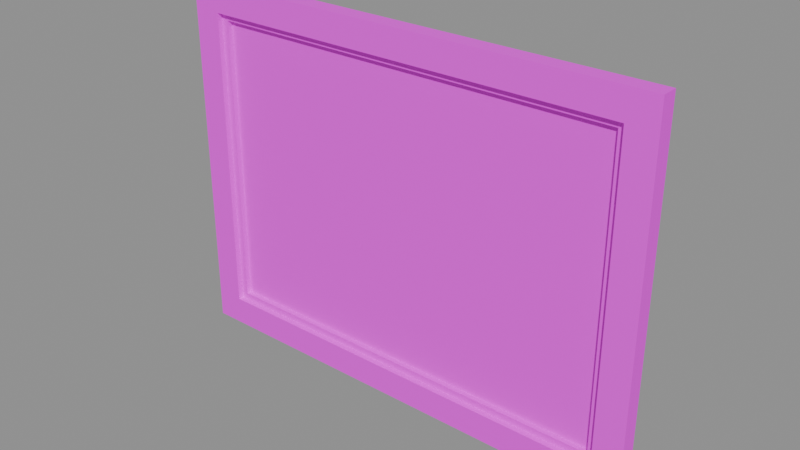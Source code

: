 # Source: Painting_House.blend  (saved by Blender 5.2.44; exported with 4.5.12 LTS)
import bpy
from mathutils import Matrix  # noqa: F401  (used for matrix-valued properties, if any)

bpy.ops.wm.read_factory_settings(use_empty=True)
scene = bpy.context.scene
scene.name = 'Scene'

# ---- images (referenced by path relative to the original .blend; pixels are not part of the script)
import os
ASSET_DIR = os.environ.get("B2B_ASSET_DIR", "")  # directory of the original .blend (textures are referenced by path, not embedded)
HERE = os.path.dirname(os.path.abspath(__file__))  # packed textures are extracted next to this script under _unpacked/

def load_image(name, relpath, width, height, colorspace="sRGB"):
    """Load a texture the original file referenced (path relative to the .blend, or extracted next to this script)."""
    p = next((c for c in (os.path.join(HERE, relpath), os.path.join(ASSET_DIR, relpath)) if relpath and os.path.exists(c)), "")
    if p:
        img = bpy.data.images.load(p, check_existing=True)
        img.name = name
    else:  # same state as the original file: an image datablock whose file is absent (Cycles renders it pink)
        img = bpy.data.images.new(name, width, height)
        img.source = "FILE"
        img.filepath = "//" + (relpath or name)
    img.colorspace_settings.name = colorspace
    return img
img_paintings_haunted_png = load_image('Paintings Haunted.png', 'Paintings Haunted.png', 1024, 1024, 'sRGB')
img_ts___wood_plank___albedo_png = load_image('TS - Wood plank - Albedo.png', 'TS - Wood plank - Albedo.png', 1024, 1024, 'sRGB')

# ---- materials (node trees are filled in below, after node groups)
mat_mat_paintinghaunted = bpy.data.materials.new('MAT_PaintingHaunted')
mat_mat_woodplank = bpy.data.materials.new('MAT_WoodPlank')

# ---- material node trees
mat_mat_paintinghaunted.use_nodes = True; mat_mat_paintinghaunted.node_tree.nodes.clear()
_N = mat_mat_paintinghaunted.node_tree.nodes; _L = mat_mat_paintinghaunted.node_tree.links
n0 = _N.new('ShaderNodeBsdfPrincipled'); n0.name = 'Principled BSDF'; n0.location = (-200, 100)
n0.inputs[2].default_value = 0.8
n0.inputs[10].default_value = 0.005
n1 = _N.new('ShaderNodeOutputMaterial'); n1.name = 'Material Output'; n1.location = (200, 100)
n2 = _N.new('ShaderNodeTexImage'); n2.name = 'Image Texture'; n2.location = (0, 0)
n2.image = img_paintings_haunted_png
_L.new(n0.outputs[0], n1.inputs[0])
_L.new(n2.outputs[0], n0.inputs[0])
n1.is_active_output = True
mat_mat_woodplank.use_nodes = True; mat_mat_woodplank.node_tree.nodes.clear()
_N = mat_mat_woodplank.node_tree.nodes; _L = mat_mat_woodplank.node_tree.links
n0 = _N.new('ShaderNodeBsdfPrincipled'); n0.name = 'Principled BSDF'; n0.location = (-200, 100)
n0.inputs[2].default_value = 0.831
n0.inputs[10].default_value = 0.005
n1 = _N.new('ShaderNodeOutputMaterial'); n1.name = 'Material Output'; n1.location = (200, 100)
n2 = _N.new('ShaderNodeTexImage'); n2.name = 'Image Texture'; n2.location = (-490, 80)
n2.image = img_ts___wood_plank___albedo_png
_L.new(n0.outputs[0], n1.inputs[0])
_L.new(n2.outputs[0], n0.inputs[0])
n1.is_active_output = True

# ---- meshes
me_paintinghaunted = bpy.data.meshes.new('PaintingHaunted')
me_paintinghaunted.from_pydata([(-0.675, -0.018, -0.4875), (0.675, -0.018, -0.4875), (0.675, -0.018, 0.4875), (-0.675, -0.018, 0.4875)], [], [(0, 1, 2, 3)])
_uv = me_paintinghaunted.uv_layers.new(name='UVMap')
_uv.uv.foreach_set('vector', [0.504, 0.1429, 0.996, 0.1429, 0.996, 0.496, 0.504, 0.496])
me_paintinghaunted.materials.append(mat_mat_paintinghaunted)
me_paintinghaunted.update()
me_woodplank = bpy.data.meshes.new('WoodPlank')
me_woodplank.from_pydata([(-0.6825, -0.015, -0.495), (-0.6825, 0.0, -0.495), (-0.6825, -0.015, 0.495), (-0.6825, 0.0, 0.495), (0.6825, -0.015, -0.495), (0.6825, 0.0, -0.495), (0.6825, -0.015, 0.495), (0.6825, 0.0, 0.495), (-0.765, -0.0525, 0.4875), (-0.765, 0.0, 0.4875), (-0.765, -0.0525, 0.5775), (-0.765, 0.0, 0.5775), (0.765, -0.0525, 0.4875), (0.765, 0.0, 0.4875), (0.765, -0.0525, 0.5775), (0.765, 0.0, 0.5775), (-0.765, -0.0525, -0.5775), (-0.765, 0.0, -0.5775), (-0.765, -0.0525, -0.4875), (-0.765, 0.0, -0.4875), (0.765, -0.0525, -0.5775), (0.765, 0.0, -0.5775), (0.765, -0.0525, -0.4875), (0.765, 0.0, -0.4875), (-0.765, -0.0525, -0.4875), (-0.765, 0.0, -0.4875), (-0.675, -0.0525, -0.4875), (-0.675, 0.0, -0.4875), (-0.765, -0.0525, 0.4875), (-0.765, 0.0, 0.4875), (-0.675, -0.0525, 0.4875), (-0.675, 0.0, 0.4875), (0.675, -0.0525, -0.4875), (0.675, 0.0, -0.4875), (0.765, -0.0525, -0.4875), (0.765, 0.0, -0.4875), (0.675, -0.0525, 0.4875), (0.675, 0.0, 0.4875), (0.765, -0.0525, 0.4875), (0.765, 0.0, 0.4875), (-0.675, -0.0345, 0.465), (-0.675, -0.018, 0.465), (-0.675, -0.0345, 0.4875), (-0.675, -0.018, 0.4875), (0.675, -0.0345, 0.465), (0.675, -0.018, 0.465), (0.675, -0.0345, 0.4875), (0.675, -0.018, 0.4875), (-0.675, -0.0345, -0.4875), (-0.675, -0.018, -0.4875), (-0.675, -0.0345, -0.465), (-0.675, -0.018, -0.465), (0.675, -0.0345, -0.4875), (0.675, -0.018, -0.4875), (0.675, -0.0345, -0.465), (0.675, -0.018, -0.465), (-0.675, -0.0345, -0.465), (-0.675, -0.018, -0.465), (-0.6525, -0.0345, -0.465), (-0.6525, -0.018, -0.465), (-0.675, -0.0345, 0.465), (-0.675, -0.018, 0.465), (-0.6525, -0.0345, 0.465), (-0.6525, -0.018, 0.465), (0.6525, -0.0345, -0.465), (0.6525, -0.018, -0.465), (0.675, -0.0345, -0.465), (0.675, -0.018, -0.465), (0.6525, -0.0345, 0.465), (0.6525, -0.018, 0.465), (0.675, -0.0345, 0.465), (0.675, -0.018, 0.465)], [], [(0, 4, 6, 2), (3, 7, 5, 1), (1, 5, 4, 0), (2, 6, 7, 3), (0, 2, 3, 1), (5, 7, 6, 4), (8, 12, 14, 10), (11, 15, 13, 9), (9, 13, 12, 8), (10, 14, 15, 11), (8, 10, 11, 9), (13, 15, 14, 12), (16, 20, 22, 18), (19, 23, 21, 17), (17, 21, 20, 16), (18, 22, 23, 19), (16, 18, 19, 17), (21, 23, 22, 20), (26, 30, 28, 24), (25, 29, 31, 27), (24, 28, 29, 25), (27, 31, 30, 26), (25, 27, 26, 24), (28, 30, 31, 29), (34, 38, 36, 32), (33, 37, 39, 35), (32, 36, 37, 33), (35, 39, 38, 34), (33, 35, 34, 32), (36, 38, 39, 37), (40, 44, 46, 42), (43, 47, 45, 41), (41, 45, 44, 40), (42, 46, 47, 43), (40, 42, 43, 41), (45, 47, 46, 44), (48, 52, 54, 50), (51, 55, 53, 49), (49, 53, 52, 48), (50, 54, 55, 51), (48, 50, 51, 49), (53, 55, 54, 52), (58, 62, 60, 56), (57, 61, 63, 59), (56, 60, 61, 57), (59, 63, 62, 58), (57, 59, 58, 56), (60, 62, 63, 61), (66, 70, 68, 64), (65, 69, 71, 67), (64, 68, 69, 65), (67, 71, 70, 66), (65, 67, 66, 64), (68, 70, 71, 69)])
_uv = me_woodplank.uv_layers.new(name='UVMap')
_uv.uv.foreach_set('vector', [0.2638, 0.753, 0.5368, 0.753, 0.5368, 0.831, 0.2638, 0.831, 0.2638, 0.831, 0.5368, 0.831, 0.5368, 0.753, 0.2638, 0.753, 0.2638, 0.5085, 0.5368, 0.5085, 0.5368, 0.5055, 0.2638, 0.5055, 0.2638, 0.9521, 0.5368, 0.9521, 0.5368, 0.9551, 0.2638, 0.9551, 0.02, 0.48, 0.27, 0.48, 0.27, 0.496, 0.02, 0.496, 0.02, 0.496, 0.27, 0.496, 0.27, 0.48, 0.02, 0.48, 0.2467, 0.8934, 0.5527, 0.8934, 0.5527, 0.9114, 0.2467, 0.9114, 0.2467, 0.9796, 0.5527, 0.9796, 0.5527, 0.9616, 0.2467, 0.9616, 0.2467, 0.8055, 0.5527, 0.8055, 0.5527, 0.795, 0.2467, 0.795, 0.2467, 0.8458, 0.5527, 0.8458, 0.5527, 0.8563, 0.2467, 0.8563, 0.02, 0.48, 0.27, 0.48, 0.27, 0.496, 0.02, 0.496, 0.02, 0.496, 0.27, 0.496, 0.27, 0.48, 0.02, 0.48, 0.08162, 0.7238, 0.3876, 0.7238, 0.3876, 0.7418, 0.08162, 0.7418, 0.08162, 0.627, 0.3876, 0.627, 0.3876, 0.609, 0.08162, 0.609, 0.08162, 0.5724, 0.3876, 0.5724, 0.3876, 0.5619, 0.08162, 0.5619, 0.08162, 0.9756, 0.3876, 0.9756, 0.3876, 0.9861, 0.08162, 0.9861, 0.02, 0.48, 0.27, 0.48, 0.27, 0.496, 0.02, 0.496, 0.02, 0.496, 0.27, 0.496, 0.27, 0.48, 0.02, 0.48, 0.6187, 0.8584, 0.8137, 0.8584, 0.8137, 0.8404, 0.6187, 0.8404, 0.6187, 0.771, 0.8137, 0.771, 0.8137, 0.789, 0.6187, 0.789, 0.6187, 0.7577, 0.8137, 0.7577, 0.8137, 0.7682, 0.6187, 0.7682, 0.6187, 0.9724, 0.8137, 0.9724, 0.8137, 0.9619, 0.6187, 0.9619, 0.02, 0.496, 0.27, 0.496, 0.27, 0.48, 0.02, 0.48, 0.02, 0.48, 0.27, 0.48, 0.27, 0.496, 0.02, 0.496, 0.1228, 0.6912, 0.3178, 0.6912, 0.3178, 0.6732, 0.1228, 0.6732, 0.1228, 0.5165, 0.3178, 0.5165, 0.3178, 0.5345, 0.1228, 0.5345, 0.1228, 0.7167, 0.3178, 0.7167, 0.3178, 0.7272, 0.1228, 0.7272, 0.1228, 0.5369, 0.3178, 0.5369, 0.3178, 0.5264, 0.1228, 0.5264, 0.02, 0.496, 0.27, 0.496, 0.27, 0.48, 0.02, 0.48, 0.02, 0.48, 0.27, 0.48, 0.27, 0.496, 0.02, 0.496, 0.3993, 0.8875, 0.6693, 0.8875, 0.6693, 0.892, 0.3993, 0.892, 0.3993, 0.8116, 0.6693, 0.8116, 0.6693, 0.8071, 0.3993, 0.8071, 0.3993, 0.7207, 0.6693, 0.7207, 0.6693, 0.7174, 0.3993, 0.7174, 0.3993, 0.7176, 0.6693, 0.7176, 0.6693, 0.7209, 0.3993, 0.7209, 0.02, 0.48, 0.27, 0.48, 0.27, 0.496, 0.02, 0.496, 0.02, 0.496, 0.27, 0.496, 0.27, 0.48, 0.02, 0.48, 0.05493, 0.8479, 0.3249, 0.8479, 0.3249, 0.8524, 0.05493, 0.8524, 0.05493, 0.6078, 0.3249, 0.6078, 0.3249, 0.6033, 0.05493, 0.6033, 0.05493, 0.8017, 0.3249, 0.8017, 0.3249, 0.7984, 0.05493, 0.7984, 0.05493, 0.5116, 0.3249, 0.5116, 0.3249, 0.5149, 0.05493, 0.5149, 0.02, 0.48, 0.27, 0.48, 0.27, 0.496, 0.02, 0.496, 0.02, 0.496, 0.27, 0.496, 0.27, 0.48, 0.02, 0.48, 0.1379, 0.901, 0.3239, 0.901, 0.3239, 0.8965, 0.1379, 0.8965, 0.1379, 0.7764, 0.3239, 0.7764, 0.3239, 0.7809, 0.1379, 0.7809, 0.1379, 0.6358, 0.3239, 0.6358, 0.3239, 0.6391, 0.1379, 0.6391, 0.1379, 0.9801, 0.3239, 0.9801, 0.3239, 0.9768, 0.1379, 0.9768, 0.02, 0.496, 0.27, 0.496, 0.27, 0.48, 0.02, 0.48, 0.02, 0.48, 0.27, 0.48, 0.27, 0.496, 0.02, 0.496, 0.663, 0.5647, 0.849, 0.5647, 0.849, 0.5602, 0.663, 0.5602, 0.663, 0.5494, 0.849, 0.5494, 0.849, 0.5539, 0.663, 0.5539, 0.663, 0.8176, 0.849, 0.8176, 0.849, 0.8209, 0.663, 0.8209, 0.663, 0.643, 0.849, 0.643, 0.849, 0.6397, 0.663, 0.6397, 0.02, 0.496, 0.27, 0.496, 0.27, 0.48, 0.02, 0.48, 0.02, 0.48, 0.27, 0.48, 0.27, 0.496, 0.02, 0.496])
me_woodplank.materials.append(mat_mat_woodplank)
me_woodplank.update()

# ---- objects
ob_painting_house_paintinghaunted = bpy.data.objects.new('Painting House PaintingHaunted', me_paintinghaunted)
ob_painting_house_woodplank = bpy.data.objects.new('Painting House WoodPlank', me_woodplank)

# ---- transforms, parenting, visibility, modifiers, constraints
ob_painting_house_paintinghaunted.location = (0.0, 0.0, 0.0)
ob_painting_house_woodplank.location = (0.0, 0.0, 0.0)

# ---- collection membership
scene.collection.objects.link(ob_painting_house_paintinghaunted)
scene.collection.objects.link(ob_painting_house_woodplank)

# ---- scene / render settings (as saved in the file)
scene.frame_start = 1; scene.frame_end = 250; scene.frame_set(1)
scene.render.engine = 'BLENDER_EEVEE_NEXT'
scene.render.bake_bias = 0.0
scene.render.bake_samples = 0
scene.render.compositor_device = 'GPU'
scene.eevee.use_volume_custom_range = False
scene.eevee.fast_gi_thickness_near = 0.1
scene.eevee.fast_gi_thickness_far = 0.0
scene.eevee.ray_tracing_options.screen_trace_thickness = 0.1
bpy.context.view_layer.update()

# ---- added for rendering (the .blend has no active camera and no usable light): camera, sun + grey world if the file has none
cam_auto = bpy.data.cameras.new('AutoCamera')
cam_auto.lens = 50.0
cam_auto.sensor_width = 36.0
cam_auto.clip_end = 1000.0
ob_auto_camera = bpy.data.objects.new('AutoCamera', cam_auto)
scene.collection.objects.link(ob_auto_camera)
ob_auto_camera.location = (1.77433, -2.15545, 1.41946)
ob_auto_camera.rotation_euler = (1.09748, -7.21219e-08, 0.694738)
scene.camera = ob_auto_camera
light_auto_sun = bpy.data.lights.new('AutoSun', 'SUN')
light_auto_sun.energy = 3.0
light_auto_sun.angle = 0.0523599
ob_auto_sun = bpy.data.objects.new('AutoSun', light_auto_sun)
scene.collection.objects.link(ob_auto_sun)
ob_auto_sun.rotation_euler = (0.872665, 0.174533, 0.523599)
if scene.world is None:
    world_auto = bpy.data.worlds.new('AutoWorld')
    world_auto.color = (0.3, 0.3, 0.3)
    scene.world = world_auto
bpy.context.view_layer.update()
